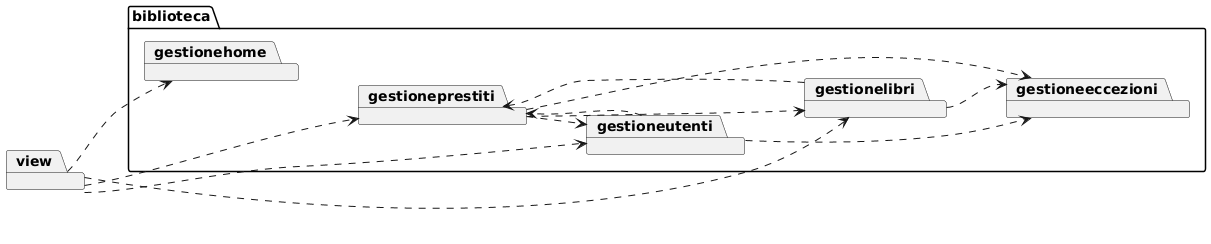

The diagram above was rendered by PlantUML. Its source (embedded in the PNG):
@startuml
left to right direction

package view

package biblioteca {

  package gestionehome
  package gestioneprestiti
  package gestioneutenti
  package gestionelibri
  package gestioneeccezioni

  ' Forzo l’ordine orizzontale (stesso ordine concettuale)
  gestionehome -[hidden]-> gestioneprestiti
  gestioneprestiti -[hidden]-> gestioneutenti
  gestioneutenti -[hidden]-> gestionelibri
  gestionelibri -[hidden]-> gestioneeccezioni

  ' Dipendenze funzionali tra moduli
  gestioneprestiti ..> gestioneutenti
  gestioneprestiti ..> gestionelibri
  gestioneutenti ..> gestioneprestiti
  gestionelibri ..> gestioneprestiti

  ' Gestione eccezioni (trasversale)
  gestioneprestiti ..> gestioneeccezioni
  gestioneutenti ..> gestioneeccezioni
  gestionelibri ..> gestioneeccezioni
}

' Collegamenti dalla View
view ..> gestionehome
view ..> gestioneprestiti
view ..> gestioneutenti
view ..> gestionelibri
@enduml